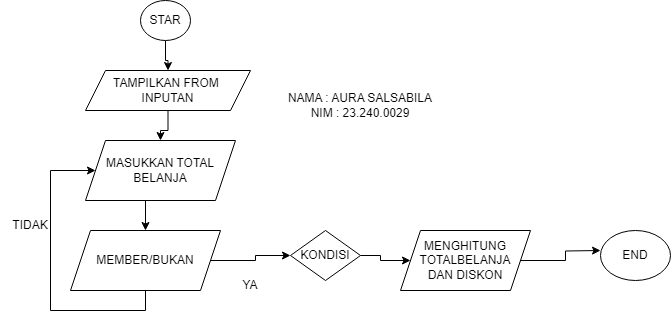

The diagram above was exported from draw.io. Its source (the exported page's mxGraphModel, read from the mxfile embedded in the PNG):
<mxGraphModel dx="1730" dy="468" grid="1" gridSize="10" guides="1" tooltips="1" connect="1" arrows="1" fold="1" page="1" pageScale="1" pageWidth="850" pageHeight="1100" math="0" shadow="0">
  <root>
    <mxCell id="0" />
    <mxCell id="1" parent="0" />
    <mxCell id="mSHmhtpug29IzAxGrkNh-5" style="edgeStyle=orthogonalEdgeStyle;rounded=0;orthogonalLoop=1;jettySize=auto;html=1;exitX=0.5;exitY=1;exitDx=0;exitDy=0;" edge="1" parent="1" source="mSHmhtpug29IzAxGrkNh-1" target="mSHmhtpug29IzAxGrkNh-2">
      <mxGeometry relative="1" as="geometry" />
    </mxCell>
    <mxCell id="mSHmhtpug29IzAxGrkNh-1" value="STAR" style="ellipse;whiteSpace=wrap;html=1;" vertex="1" parent="1">
      <mxGeometry x="110" y="40" width="50" height="40" as="geometry" />
    </mxCell>
    <mxCell id="mSHmhtpug29IzAxGrkNh-4" value="" style="edgeStyle=orthogonalEdgeStyle;rounded=0;orthogonalLoop=1;jettySize=auto;html=1;" edge="1" parent="1" source="mSHmhtpug29IzAxGrkNh-2" target="mSHmhtpug29IzAxGrkNh-3">
      <mxGeometry relative="1" as="geometry" />
    </mxCell>
    <mxCell id="mSHmhtpug29IzAxGrkNh-2" value="TAMPILKAN FROM&amp;nbsp;&lt;div&gt;INPUTAN&lt;/div&gt;" style="shape=parallelogram;perimeter=parallelogramPerimeter;whiteSpace=wrap;html=1;fixedSize=1;" vertex="1" parent="1">
      <mxGeometry x="55" y="110" width="165" height="40" as="geometry" />
    </mxCell>
    <mxCell id="mSHmhtpug29IzAxGrkNh-8" style="edgeStyle=orthogonalEdgeStyle;rounded=0;orthogonalLoop=1;jettySize=auto;html=1;exitX=0.5;exitY=1;exitDx=0;exitDy=0;entryX=0.5;entryY=0;entryDx=0;entryDy=0;" edge="1" parent="1" source="mSHmhtpug29IzAxGrkNh-3" target="mSHmhtpug29IzAxGrkNh-6">
      <mxGeometry relative="1" as="geometry" />
    </mxCell>
    <mxCell id="mSHmhtpug29IzAxGrkNh-3" value="MASUKKAN TOTAL BELANJA" style="shape=parallelogram;perimeter=parallelogramPerimeter;whiteSpace=wrap;html=1;fixedSize=1;" vertex="1" parent="1">
      <mxGeometry x="55" y="180" width="150" height="60" as="geometry" />
    </mxCell>
    <mxCell id="mSHmhtpug29IzAxGrkNh-12" style="edgeStyle=orthogonalEdgeStyle;rounded=0;orthogonalLoop=1;jettySize=auto;html=1;exitX=1;exitY=0.5;exitDx=0;exitDy=0;entryX=0;entryY=0.5;entryDx=0;entryDy=0;" edge="1" parent="1" source="mSHmhtpug29IzAxGrkNh-6" target="mSHmhtpug29IzAxGrkNh-7">
      <mxGeometry relative="1" as="geometry" />
    </mxCell>
    <mxCell id="mSHmhtpug29IzAxGrkNh-16" style="edgeStyle=orthogonalEdgeStyle;rounded=0;orthogonalLoop=1;jettySize=auto;html=1;entryX=0;entryY=0.5;entryDx=0;entryDy=0;" edge="1" parent="1" source="mSHmhtpug29IzAxGrkNh-6" target="mSHmhtpug29IzAxGrkNh-3">
      <mxGeometry relative="1" as="geometry">
        <Array as="points">
          <mxPoint x="115" y="350" />
          <mxPoint x="20" y="350" />
          <mxPoint x="20" y="210" />
        </Array>
      </mxGeometry>
    </mxCell>
    <mxCell id="mSHmhtpug29IzAxGrkNh-6" value="MEMBER/BUKAN" style="shape=parallelogram;perimeter=parallelogramPerimeter;whiteSpace=wrap;html=1;fixedSize=1;" vertex="1" parent="1">
      <mxGeometry x="40" y="270" width="150" height="60" as="geometry" />
    </mxCell>
    <mxCell id="mSHmhtpug29IzAxGrkNh-14" style="edgeStyle=orthogonalEdgeStyle;rounded=0;orthogonalLoop=1;jettySize=auto;html=1;entryX=0;entryY=0.5;entryDx=0;entryDy=0;" edge="1" parent="1" source="mSHmhtpug29IzAxGrkNh-7" target="mSHmhtpug29IzAxGrkNh-10">
      <mxGeometry relative="1" as="geometry" />
    </mxCell>
    <mxCell id="mSHmhtpug29IzAxGrkNh-7" value="KONDISI" style="rhombus;whiteSpace=wrap;html=1;" vertex="1" parent="1">
      <mxGeometry x="260" y="270" width="70" height="50" as="geometry" />
    </mxCell>
    <mxCell id="mSHmhtpug29IzAxGrkNh-19" style="edgeStyle=orthogonalEdgeStyle;rounded=0;orthogonalLoop=1;jettySize=auto;html=1;" edge="1" parent="1" source="mSHmhtpug29IzAxGrkNh-10">
      <mxGeometry relative="1" as="geometry">
        <mxPoint x="570" y="290" as="targetPoint" />
      </mxGeometry>
    </mxCell>
    <mxCell id="mSHmhtpug29IzAxGrkNh-10" value="MENGHITUNG TOTALBELANJA&lt;div&gt;DAN DISKON&lt;/div&gt;" style="shape=parallelogram;perimeter=parallelogramPerimeter;whiteSpace=wrap;html=1;fixedSize=1;" vertex="1" parent="1">
      <mxGeometry x="370" y="270" width="130" height="60" as="geometry" />
    </mxCell>
    <mxCell id="mSHmhtpug29IzAxGrkNh-15" value="YA" style="text;html=1;align=center;verticalAlign=middle;whiteSpace=wrap;rounded=0;" vertex="1" parent="1">
      <mxGeometry x="190" y="310" width="60" height="30" as="geometry" />
    </mxCell>
    <mxCell id="mSHmhtpug29IzAxGrkNh-17" value="TIDAK" style="text;html=1;align=center;verticalAlign=middle;whiteSpace=wrap;rounded=0;" vertex="1" parent="1">
      <mxGeometry x="-30" y="250" width="60" height="30" as="geometry" />
    </mxCell>
    <mxCell id="mSHmhtpug29IzAxGrkNh-20" value="END" style="ellipse;whiteSpace=wrap;html=1;" vertex="1" parent="1">
      <mxGeometry x="570" y="270" width="70" height="50" as="geometry" />
    </mxCell>
    <mxCell id="mSHmhtpug29IzAxGrkNh-21" value="NAMA : AURA SALSABILA&lt;div&gt;NIM : 23.240.0029&lt;/div&gt;" style="text;html=1;align=center;verticalAlign=middle;whiteSpace=wrap;rounded=0;" vertex="1" parent="1">
      <mxGeometry x="240" y="130" width="180" height="30" as="geometry" />
    </mxCell>
  </root>
</mxGraphModel>